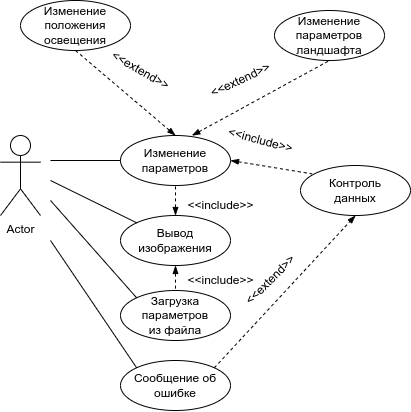

The diagram above was exported from draw.io. Its source (the exported page's mxGraphModel, read from the mxfile embedded in the PNG):
<mxGraphModel dx="981" dy="606" grid="1" gridSize="10" guides="1" tooltips="1" connect="1" arrows="1" fold="1" page="1" pageScale="1" pageWidth="827" pageHeight="1169" math="0" shadow="0">
  <root>
    <mxCell id="0" />
    <mxCell id="1" parent="0" />
    <mxCell id="f2q0VY-1ZlLbl8mdcBPM-1" value="Actor" style="shape=umlActor;verticalLabelPosition=bottom;verticalAlign=top;html=1;outlineConnect=0;" vertex="1" parent="1">
      <mxGeometry x="140" y="315" width="40" height="80" as="geometry" />
    </mxCell>
    <mxCell id="f2q0VY-1ZlLbl8mdcBPM-2" value="Изменение&lt;br&gt;параметров" style="ellipse;whiteSpace=wrap;html=1;" vertex="1" parent="1">
      <mxGeometry x="260" y="315" width="110" height="50" as="geometry" />
    </mxCell>
    <mxCell id="f2q0VY-1ZlLbl8mdcBPM-27" style="edgeStyle=orthogonalEdgeStyle;rounded=0;orthogonalLoop=1;jettySize=auto;html=1;exitX=0.5;exitY=0;exitDx=0;exitDy=0;entryX=0.5;entryY=1;entryDx=0;entryDy=0;dashed=1;startArrow=blockThin;startFill=1;endArrow=none;endFill=0;" edge="1" parent="1" source="f2q0VY-1ZlLbl8mdcBPM-3" target="f2q0VY-1ZlLbl8mdcBPM-2">
      <mxGeometry relative="1" as="geometry" />
    </mxCell>
    <mxCell id="PL2vg-AT0enxd1l5ePgc-5" style="edgeStyle=orthogonalEdgeStyle;rounded=0;orthogonalLoop=1;jettySize=auto;html=1;exitX=0.5;exitY=1;exitDx=0;exitDy=0;entryX=0.5;entryY=0;entryDx=0;entryDy=0;dashed=1;fontSize=14;startArrow=blockThin;startFill=1;endArrow=none;endFill=0;" edge="1" parent="1" source="f2q0VY-1ZlLbl8mdcBPM-3" target="PL2vg-AT0enxd1l5ePgc-2">
      <mxGeometry relative="1" as="geometry" />
    </mxCell>
    <mxCell id="f2q0VY-1ZlLbl8mdcBPM-3" value="Вывод изображения" style="ellipse;whiteSpace=wrap;html=1;" vertex="1" parent="1">
      <mxGeometry x="260" y="395" width="110" height="50" as="geometry" />
    </mxCell>
    <mxCell id="f2q0VY-1ZlLbl8mdcBPM-4" value="Сообщение об&lt;br&gt;ошибке" style="ellipse;whiteSpace=wrap;html=1;" vertex="1" parent="1">
      <mxGeometry x="260" y="540" width="110" height="50" as="geometry" />
    </mxCell>
    <mxCell id="f2q0VY-1ZlLbl8mdcBPM-5" value="" style="endArrow=none;html=1;rounded=0;entryX=0;entryY=0.5;entryDx=0;entryDy=0;endFill=0;" edge="1" parent="1" target="f2q0VY-1ZlLbl8mdcBPM-2">
      <mxGeometry width="50" height="50" relative="1" as="geometry">
        <mxPoint x="190" y="340" as="sourcePoint" />
        <mxPoint x="240" y="320" as="targetPoint" />
      </mxGeometry>
    </mxCell>
    <mxCell id="f2q0VY-1ZlLbl8mdcBPM-6" value="" style="endArrow=none;html=1;rounded=0;endFill=0;exitX=0;exitY=0;exitDx=0;exitDy=0;" edge="1" parent="1" source="f2q0VY-1ZlLbl8mdcBPM-4">
      <mxGeometry width="50" height="50" relative="1" as="geometry">
        <mxPoint x="170" y="500" as="sourcePoint" />
        <mxPoint x="190" y="420" as="targetPoint" />
      </mxGeometry>
    </mxCell>
    <mxCell id="f2q0VY-1ZlLbl8mdcBPM-7" value="" style="endArrow=none;html=1;rounded=0;endFill=0;exitX=0;exitY=0;exitDx=0;exitDy=0;" edge="1" parent="1" source="f2q0VY-1ZlLbl8mdcBPM-3">
      <mxGeometry width="50" height="50" relative="1" as="geometry">
        <mxPoint x="270.00000000000045" y="480" as="sourcePoint" />
        <mxPoint x="190" y="360" as="targetPoint" />
      </mxGeometry>
    </mxCell>
    <mxCell id="f2q0VY-1ZlLbl8mdcBPM-9" value="Контроль&lt;br&gt;данных" style="ellipse;whiteSpace=wrap;html=1;" vertex="1" parent="1">
      <mxGeometry x="440" y="345" width="110" height="50" as="geometry" />
    </mxCell>
    <mxCell id="f2q0VY-1ZlLbl8mdcBPM-10" value="" style="endArrow=none;html=1;rounded=0;entryX=0.105;entryY=0.167;entryDx=0;entryDy=0;endFill=0;dashed=1;entryPerimeter=0;exitX=1;exitY=0.5;exitDx=0;exitDy=0;startArrow=blockThin;startFill=1;" edge="1" parent="1" source="f2q0VY-1ZlLbl8mdcBPM-2" target="f2q0VY-1ZlLbl8mdcBPM-9">
      <mxGeometry width="50" height="50" relative="1" as="geometry">
        <mxPoint x="330" y="180" as="sourcePoint" />
        <mxPoint x="400.00000000000045" y="160" as="targetPoint" />
      </mxGeometry>
    </mxCell>
    <mxCell id="f2q0VY-1ZlLbl8mdcBPM-11" value="&amp;lt;&amp;lt;include&amp;gt;&amp;gt;" style="text;html=1;align=center;verticalAlign=middle;resizable=0;points=[];autosize=1;strokeColor=none;fillColor=none;rotation=15;" vertex="1" parent="1">
      <mxGeometry x="360" y="310" width="80" height="20" as="geometry" />
    </mxCell>
    <mxCell id="f2q0VY-1ZlLbl8mdcBPM-13" value="" style="endArrow=blockThin;html=1;rounded=0;entryX=0.5;entryY=1;entryDx=0;entryDy=0;endFill=1;dashed=1;exitX=1;exitY=0;exitDx=0;exitDy=0;" edge="1" parent="1" source="f2q0VY-1ZlLbl8mdcBPM-4" target="f2q0VY-1ZlLbl8mdcBPM-9">
      <mxGeometry width="50" height="50" relative="1" as="geometry">
        <mxPoint x="368.95999999999975" y="450" as="sourcePoint" />
        <mxPoint x="423.04000000000013" y="466.67999999999995" as="targetPoint" />
      </mxGeometry>
    </mxCell>
    <mxCell id="f2q0VY-1ZlLbl8mdcBPM-14" value="&amp;lt;&amp;lt;extend&amp;gt;&amp;gt;" style="text;html=1;align=center;verticalAlign=middle;resizable=0;points=[];autosize=1;strokeColor=none;fillColor=none;rotation=-45;" vertex="1" parent="1">
      <mxGeometry x="370" y="450" width="80" height="20" as="geometry" />
    </mxCell>
    <mxCell id="f2q0VY-1ZlLbl8mdcBPM-15" value="" style="endArrow=none;html=1;rounded=0;endFill=0;dashed=1;exitX=0.5;exitY=0;exitDx=0;exitDy=0;startArrow=blockThin;startFill=1;entryX=0.5;entryY=1;entryDx=0;entryDy=0;" edge="1" parent="1" source="f2q0VY-1ZlLbl8mdcBPM-2" target="f2q0VY-1ZlLbl8mdcBPM-16">
      <mxGeometry width="50" height="50" relative="1" as="geometry">
        <mxPoint x="299.9999999999998" y="190" as="sourcePoint" />
        <mxPoint x="330" y="260" as="targetPoint" />
      </mxGeometry>
    </mxCell>
    <mxCell id="f2q0VY-1ZlLbl8mdcBPM-16" value="Изменение&lt;br&gt;положения&lt;br&gt;освещения" style="ellipse;whiteSpace=wrap;html=1;" vertex="1" parent="1">
      <mxGeometry x="160" y="180" width="110" height="50" as="geometry" />
    </mxCell>
    <mxCell id="f2q0VY-1ZlLbl8mdcBPM-17" value="&amp;lt;&amp;lt;extend&amp;gt;&amp;gt;" style="text;html=1;align=center;verticalAlign=middle;resizable=0;points=[];autosize=1;strokeColor=none;fillColor=none;rotation=30;" vertex="1" parent="1">
      <mxGeometry x="240" y="240" width="80" height="20" as="geometry" />
    </mxCell>
    <mxCell id="f2q0VY-1ZlLbl8mdcBPM-19" value="Изменение&lt;br&gt;параметров&lt;br&gt;ландшафта" style="ellipse;whiteSpace=wrap;html=1;" vertex="1" parent="1">
      <mxGeometry x="414" y="190" width="110" height="50" as="geometry" />
    </mxCell>
    <mxCell id="f2q0VY-1ZlLbl8mdcBPM-20" value="" style="endArrow=none;html=1;rounded=0;endFill=0;dashed=1;exitX=0.649;exitY=0.003;exitDx=0;exitDy=0;startArrow=blockThin;startFill=1;entryX=0.5;entryY=1;entryDx=0;entryDy=0;exitPerimeter=0;" edge="1" parent="1" source="f2q0VY-1ZlLbl8mdcBPM-2" target="f2q0VY-1ZlLbl8mdcBPM-19">
      <mxGeometry width="50" height="50" relative="1" as="geometry">
        <mxPoint x="325" y="310" as="sourcePoint" />
        <mxPoint x="295" y="230" as="targetPoint" />
      </mxGeometry>
    </mxCell>
    <mxCell id="f2q0VY-1ZlLbl8mdcBPM-21" value="&amp;lt;&amp;lt;extend&amp;gt;&amp;gt;" style="text;html=1;align=center;verticalAlign=middle;resizable=0;points=[];autosize=1;strokeColor=none;fillColor=none;rotation=-25;" vertex="1" parent="1">
      <mxGeometry x="340" y="250" width="80" height="20" as="geometry" />
    </mxCell>
    <mxCell id="f2q0VY-1ZlLbl8mdcBPM-28" value="&amp;lt;&amp;lt;include&amp;gt;&amp;gt;" style="text;html=1;align=center;verticalAlign=middle;resizable=0;points=[];autosize=1;strokeColor=none;fillColor=none;rotation=0;" vertex="1" parent="1">
      <mxGeometry x="320" y="375" width="80" height="20" as="geometry" />
    </mxCell>
    <mxCell id="PL2vg-AT0enxd1l5ePgc-2" value="Загрузка&lt;br&gt;параметров&lt;br&gt;из файла" style="ellipse;whiteSpace=wrap;html=1;" vertex="1" parent="1">
      <mxGeometry x="260" y="470" width="110" height="50" as="geometry" />
    </mxCell>
    <mxCell id="PL2vg-AT0enxd1l5ePgc-4" value="" style="endArrow=none;html=1;rounded=0;endFill=0;exitX=0;exitY=0;exitDx=0;exitDy=0;" edge="1" parent="1" source="PL2vg-AT0enxd1l5ePgc-2">
      <mxGeometry width="50" height="50" relative="1" as="geometry">
        <mxPoint x="286.1583247910155" y="417.2999961072983" as="sourcePoint" />
        <mxPoint x="190" y="380" as="targetPoint" />
      </mxGeometry>
    </mxCell>
    <mxCell id="PL2vg-AT0enxd1l5ePgc-6" value="&amp;lt;&amp;lt;include&amp;gt;&amp;gt;" style="text;html=1;align=center;verticalAlign=middle;resizable=0;points=[];autosize=1;strokeColor=none;fillColor=none;rotation=0;" vertex="1" parent="1">
      <mxGeometry x="320" y="450" width="80" height="20" as="geometry" />
    </mxCell>
  </root>
</mxGraphModel>